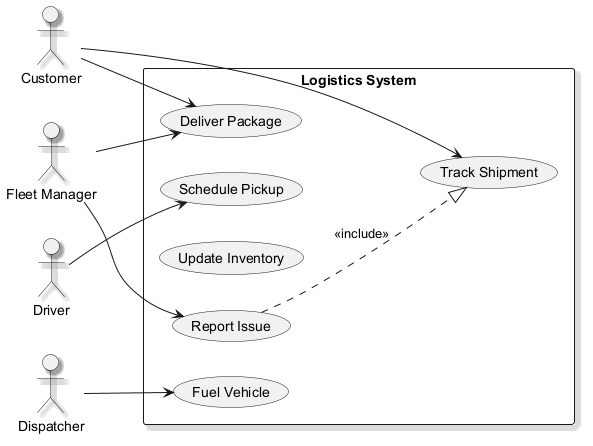

The diagram above was rendered by PlantUML. Its source (embedded in the PNG):
@startuml
skinparam shadowing true
left to right direction
actor "Driver" as D
actor "Dispatcher" as D1
actor "Fleet Manager" as FM
actor "Customer" as C
rectangle "Logistics System" {
  usecase "Deliver Package" as UC_DeliverPackage
  usecase "Report Issue" as UC_ReportIssue
  usecase "Update Inventory" as UC_UpdateInventory
  usecase "Fuel Vehicle" as UC_FuelVehicle
  usecase "Track Shipment" as UC_TrackShipment
  usecase "Schedule Pickup" as UC_SchedulePickup
}
D --> UC_SchedulePickup
D1 --> UC_FuelVehicle
FM --> UC_DeliverPackage
FM --> UC_ReportIssue
C --> UC_DeliverPackage
C --> UC_TrackShipment
UC_ReportIssue ..|> UC_TrackShipment : <<include>>
@enduml